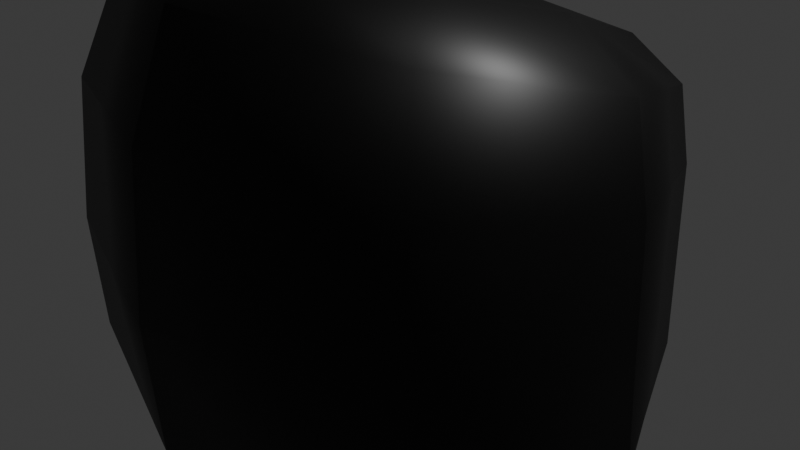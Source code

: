 # Source: machine.blend  (saved by Blender 4.1.24; exported with 4.5.12 LTS)
import bpy
from mathutils import Matrix  # noqa: F401  (used for matrix-valued properties, if any)

bpy.ops.wm.read_factory_settings(use_empty=True)
scene = bpy.context.scene
scene.name = 'Scene'

# ---- collections
col_collection = bpy.data.collections.new('Collection'); scene.collection.children.link(col_collection)

# ---- materials (node trees are filled in below, after node groups)
mat_material = bpy.data.materials.new('Material')
mat_material.alpha_threshold = 0.0
mat_material.use_transparent_shadow = False
mat_material.roughness = 0.5
mat_material.line_color = (0.0, 0.0, 0.0, 1.0)

# ---- material node trees
mat_material.use_nodes = True; mat_material.node_tree.nodes.clear()
_N = mat_material.node_tree.nodes; _L = mat_material.node_tree.links
n0 = _N.new('ShaderNodeOutputMaterial'); n0.name = 'Material Output'; n0.location = (300, 300)
n1 = _N.new('ShaderNodeBsdfPrincipled'); n1.name = 'Principled BSDF'; n1.location = (10, 300)
n1.inputs[0].default_value = (0.0, 0.0, 0.0, 1.0)
n1.inputs[3].default_value = 1.45
_L.new(n1.outputs[0], n0.inputs[0])
n0.is_active_output = True

# ---- world
world_world = bpy.data.worlds.new('World'); scene.world = world_world
world_world.use_nodes = True; world_world.node_tree.nodes.clear()
_N = world_world.node_tree.nodes; _L = world_world.node_tree.links
n0 = _N.new('ShaderNodeOutputWorld'); n0.name = 'World Output'; n0.location = (300, 300)
n1 = _N.new('ShaderNodeBackground'); n1.name = 'Background'; n1.location = (10, 300)
n1.inputs[0].default_value = (0.05088, 0.05088, 0.05088, 1.0)
_L.new(n1.outputs[0], n0.inputs[0])
n0.is_active_output = True
world_world.color = (0.05088, 0.05088, 0.05088)
world_world.use_sun_shadow = False
world_world.sun_shadow_jitter_overblur = 0.0

# ---- cameras
cam_camera = bpy.data.cameras.new('Camera')
cam_camera.clip_end = 100.0
cam_camera.ortho_scale = 7.314

# ---- lights
light_light = bpy.data.lights.new('Light', 'POINT')
light_light.transmission_factor = 0.0
light_light.energy = 1000.0
light_light.shadow_soft_size = 0.1
light_light.shadow_maximum_resolution = 0.006
light_light.use_absolute_resolution = True

# ---- meshes
me_cube = bpy.data.meshes.new('Cube')
me_cube.from_pydata([(1.326, 1.799, 1.864), (1.485, 1.799, -2.01), (1.464, -1.165, 2.81), (1.731, -1.165, -2.019), (-1.326, 1.799, 1.864), (-1.485, 1.799, -2.01), (-1.464, -1.165, 2.81), (-1.731, -1.165, -2.019), (1.901, 2.17, -1.537), (-2.391, -2.111, -1.395), (2.391, -2.111, -1.395), (-1.901, 2.17, -1.537), (-2.284, -2.111, 1.443), (1.866, 2.17, 0.5551), (2.284, -2.111, 1.443), (-1.866, 2.17, 0.5551), (-1.96, 0.3439, -2.014), (-1.32e-08, 2.134, -2.009), (1.83, 2.144, -1.952), (-2.002, -1.767, 2.473), (2.276, -1.767, -1.949), (-1.83, 2.144, -1.952), (3.949e-09, -1.446, 2.997), (1.679, 0.3439, 2.41), (3.949e-09, -1.446, -2.018), (-1.679, 0.3439, 2.41), (1.13e-08, 2.134, 1.823), (1.96, 0.3439, -2.014), (1.897, 2.15, -0.5617), (-2.276, -1.767, -1.949), (2.378, -2.213, -0.0746), (-1.897, 2.15, -0.5617), (8.849e-09, 2.973, -1.563), (2.951, 0.02966, -1.466), (-2.951, 0.02966, -1.466), (4.56e-08, -2.913, -1.369), (-2.378, -2.213, -0.0746), (1.725, 2.144, 1.366), (2.002, -1.767, 2.473), (-1.725, 2.144, 1.366), (-1.075e-08, 2.973, 0.3887), (2.853, 0.02966, 0.9988), (-2.853, 0.02966, 0.9988), (-5.851e-09, -2.913, 1.609), (-1.565e-08, 0.4005, 2.563), (-1.565e-08, -2.495, 2.691), (-2.559, 0.1911, 1.927), (4.315e-08, 0.4005, -2.011), (2.559, 0.1911, 1.927), (-3.401e-09, 2.878, 1.163), (-1.075e-08, 2.878, -1.953), (2.825, 0.1911, -1.95), (-2.825, 0.1911, -1.95), (2.845e-08, -2.495, -1.948), (1.235e-07, 2.968, -0.653), (2.939, -0.0319, -0.3181), (-2.939, -0.0319, -0.3181), (-1.075e-08, -3.031, 0.01672)], [], [(0, 26, 44, 23), (26, 4, 25, 44), (44, 25, 6, 22), (23, 44, 22, 2), (14, 38, 45, 43), (38, 2, 22, 45), (45, 22, 6, 19), (43, 45, 19, 12), (12, 19, 46, 42), (19, 6, 25, 46), (46, 25, 4, 39), (42, 46, 39, 15), (5, 17, 47, 16), (17, 1, 27, 47), (47, 27, 3, 24), (16, 47, 24, 7), (13, 37, 48, 41), (37, 0, 23, 48), (48, 23, 2, 38), (41, 48, 38, 14), (15, 39, 49, 40), (39, 4, 26, 49), (49, 26, 0, 37), (40, 49, 37, 13), (5, 21, 50, 17), (21, 11, 32, 50), (50, 32, 8, 18), (17, 50, 18, 1), (1, 18, 51, 27), (18, 8, 33, 51), (51, 33, 10, 20), (27, 51, 20, 3), (7, 29, 52, 16), (29, 9, 34, 52), (52, 34, 11, 21), (16, 52, 21, 5), (3, 20, 53, 24), (20, 10, 35, 53), (53, 35, 9, 29), (24, 53, 29, 7), (11, 31, 54, 32), (31, 15, 40, 54), (54, 40, 13, 28), (32, 54, 28, 8), (8, 28, 55, 33), (28, 13, 41, 55), (55, 41, 14, 30), (33, 55, 30, 10), (9, 36, 56, 34), (36, 12, 42, 56), (56, 42, 15, 31), (34, 56, 31, 11), (10, 30, 57, 35), (30, 14, 43, 57), (57, 43, 12, 36), (35, 57, 36, 9)])
me_cube.polygons.foreach_set('use_smooth', [1, 1, 1, 1, 1, 1, 1, 1, 1, 1, 1, 1, 0, 0, 0, 0, 1, 1, 1, 1, 1, 1, 1, 1, 1, 1, 1, 1, 1, 1, 1, 1, 1, 1, 1, 1, 1, 1, 1, 1, 1, 1, 1, 1, 1, 1, 1, 1, 1, 1, 1, 1, 1, 1, 1, 1])
_uv = me_cube.uv_layers.new(name='UVMap')
_uv.uv.foreach_set('vector', [0.625, 0.5, 0.75, 0.5, 0.7535, 0.625, 0.6597, 0.625, 0.75, 0.5, 0.875, 0.5, 0.875, 0.625, 0.7535, 0.625, 0.7535, 0.625, 0.875, 0.625, 0.875, 0.75, 0.75, 0.75, 0.6597, 0.625, 0.7535, 0.625, 0.75, 0.75, 0.625, 0.75, 0.6036, 0.75, 0.6232, 0.75, 0.6228, 0.875, 0.6054, 0.875, 0.6232, 0.75, 0.625, 0.75, 0.625, 0.875, 0.6228, 0.875, 0.6228, 0.875, 0.625, 0.875, 0.625, 1.0, 0.625, 1.0, 0.6054, 0.875, 0.6228, 0.875, 0.625, 1.0, 0.625, 1.0, 0.625, 0.0, 0.625, 0.0, 0.6228, 0.125, 0.6054, 0.125, 0.625, 0.0, 0.625, 0.0, 0.625, 0.125, 0.6228, 0.125, 0.6228, 0.125, 0.625, 0.125, 0.625, 0.25, 0.6223, 0.25, 0.6054, 0.125, 0.6228, 0.125, 0.6223, 0.25, 0.6036, 0.25, 0.125, 0.5, 0.25, 0.5, 0.2482, 0.625, 0.125, 0.625, 0.25, 0.5, 0.375, 0.5, 0.3572, 0.625, 0.2482, 0.625, 0.2482, 0.625, 0.3572, 0.625, 0.375, 0.75, 0.25, 0.75, 0.125, 0.625, 0.2482, 0.625, 0.25, 0.75, 0.125, 0.75, 0.6036, 0.5, 0.6232, 0.5, 0.6258, 0.625, 0.6036, 0.625, 0.6232, 0.5, 0.625, 0.5, 0.6597, 0.625, 0.6258, 0.625, 0.6258, 0.625, 0.6597, 0.625, 0.625, 0.75, 0.6232, 0.75, 0.6036, 0.625, 0.6258, 0.625, 0.6232, 0.75, 0.6036, 0.75, 0.6036, 0.25, 0.6223, 0.25, 0.6223, 0.375, 0.6036, 0.375, 0.6223, 0.25, 0.625, 0.25, 0.625, 0.375, 0.6223, 0.375, 0.6223, 0.375, 0.625, 0.375, 0.625, 0.5, 0.6232, 0.5, 0.6036, 0.375, 0.6223, 0.375, 0.6232, 0.5, 0.6036, 0.5, 0.375, 0.25, 0.4359, 0.25, 0.4359, 0.375, 0.375, 0.375, 0.4359, 0.25, 0.4977, 0.25, 0.4977, 0.375, 0.4359, 0.375, 0.4359, 0.375, 0.4977, 0.375, 0.4977, 0.5, 0.4354, 0.5, 0.375, 0.375, 0.4359, 0.375, 0.4354, 0.5, 0.375, 0.5, 0.375, 0.5, 0.4354, 0.5, 0.4341, 0.625, 0.3572, 0.625, 0.4354, 0.5, 0.4977, 0.5, 0.4977, 0.625, 0.4341, 0.625, 0.4341, 0.625, 0.4977, 0.625, 0.4977, 0.75, 0.4354, 0.75, 0.3572, 0.625, 0.4341, 0.625, 0.4354, 0.75, 0.375, 0.75, 0.375, 0.0, 0.4357, 0.0, 0.4359, 0.125, 0.375, 0.125, 0.4357, 0.0, 0.4965, 0.0, 0.4976, 0.125, 0.4359, 0.125, 0.4359, 0.125, 0.4976, 0.125, 0.4977, 0.25, 0.4359, 0.25, 0.375, 0.125, 0.4359, 0.125, 0.4359, 0.25, 0.375, 0.25, 0.375, 0.75, 0.4354, 0.75, 0.4359, 0.875, 0.375, 0.875, 0.4354, 0.75, 0.4977, 0.75, 0.4976, 0.875, 0.4359, 0.875, 0.4359, 0.875, 0.4976, 0.875, 0.4965, 1.0, 0.4357, 1.0, 0.375, 0.875, 0.4359, 0.875, 0.4357, 1.0, 0.375, 1.0, 0.4977, 0.25, 0.5582, 0.25, 0.5582, 0.375, 0.4977, 0.375, 0.5582, 0.25, 0.6036, 0.25, 0.6036, 0.375, 0.5582, 0.375, 0.5582, 0.375, 0.6036, 0.375, 0.6036, 0.5, 0.5582, 0.5, 0.4977, 0.375, 0.5582, 0.375, 0.5582, 0.5, 0.4977, 0.5, 0.4977, 0.5, 0.5582, 0.5, 0.5582, 0.625, 0.4977, 0.625, 0.5582, 0.5, 0.6036, 0.5, 0.6036, 0.625, 0.5582, 0.625, 0.5582, 0.625, 0.6036, 0.625, 0.6036, 0.75, 0.5582, 0.75, 0.4977, 0.625, 0.5582, 0.625, 0.5582, 0.75, 0.4977, 0.75, 0.4965, 0.0, 0.5607, 0.0, 0.5586, 0.125, 0.4976, 0.125, 0.5607, 0.0, 0.625, 0.0, 0.6054, 0.125, 0.5586, 0.125, 0.5586, 0.125, 0.6054, 0.125, 0.6036, 0.25, 0.5582, 0.25, 0.4976, 0.125, 0.5586, 0.125, 0.5582, 0.25, 0.4977, 0.25, 0.4977, 0.75, 0.5582, 0.75, 0.5586, 0.875, 0.4976, 0.875, 0.5582, 0.75, 0.6036, 0.75, 0.6054, 0.875, 0.5586, 0.875, 0.5586, 0.875, 0.6054, 0.875, 0.625, 1.0, 0.5607, 1.0, 0.4976, 0.875, 0.5586, 0.875, 0.5607, 1.0, 0.4965, 1.0])
me_cube.materials.append(mat_material)
me_cube.use_mirror_vertex_groups = False
me_cube.update()

# ---- objects
ob_cube = bpy.data.objects.new('Cube', me_cube)
ob_light = bpy.data.objects.new('Light', light_light)
ob_camera = bpy.data.objects.new('Camera', cam_camera)

# ---- transforms, parenting, visibility, modifiers, constraints
ob_cube.location = (0.02558, 0.0, 0.0)
ob_cube.lock_rotations_4d = False
ob_cube.empty_display_type = 'ARROWS'
ob_cube.lineart.crease_threshold = 0.0
ob_light.location = (4.102, 1.005, 5.904)
ob_light.rotation_euler = (0.6503, 0.05522, 1.866)
ob_light.lock_rotations_4d = False
ob_light.empty_display_type = 'ARROWS'
ob_light.color = (0.0, 0.0, 0.0, 0.0)
ob_light.lineart.crease_threshold = 0.0
ob_camera.location = (7.359, -6.926, 4.958)
ob_camera.rotation_euler = (1.109, 0.0, 0.8149)
ob_camera.lock_rotations_4d = False
ob_camera.empty_display_type = 'ARROWS'
ob_camera.color = (0.0, 0.0, 0.0, 0.0)
ob_camera.display_type = 'WIRE'
ob_camera.lineart.crease_threshold = 0.0

# ---- collection membership
col_collection.objects.link(ob_cube)
col_collection.objects.link(ob_light)
col_collection.objects.link(ob_camera)

# ---- scene / render settings (as saved in the file)
scene.camera = ob_camera
scene.frame_start = 1; scene.frame_end = 250; scene.frame_set(1)
scene.render.engine = 'BLENDER_EEVEE_NEXT'
scene.cycles.sampling_pattern = 'TABULATED_SOBOL'
scene.eevee.ray_tracing_options.trace_max_roughness = 0.0
bpy.context.view_layer.update()
